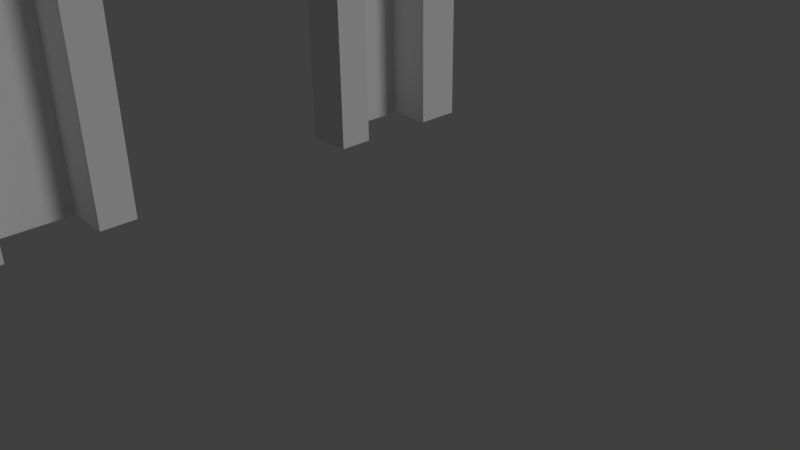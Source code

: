 # Source: door0.blend  (saved by Blender 2.76.0; exported with 4.5.12 LTS)
import bpy
from mathutils import Matrix  # noqa: F401  (used for matrix-valued properties, if any)

bpy.ops.wm.read_factory_settings(use_empty=True)
scene = bpy.context.scene
scene.name = 'Scene'

# ---- collections
col_collection_1 = bpy.data.collections.new('Collection 1'); scene.collection.children.link(col_collection_1)

# ---- materials (node trees are filled in below, after node groups)
mat_material = bpy.data.materials.new('Material')
mat_material.alpha_threshold = 0.0
mat_material.use_transparent_shadow = False
mat_material.roughness = 0.5
mat_material.specular_intensity = 0.0
mat_material.line_color = (0.0, 0.0, 0.0, 1.0)

# ---- material node trees

# ---- world
world_world = bpy.data.worlds.new('World'); scene.world = world_world
world_world.color = (0.05088, 0.05088, 0.05088)
world_world.use_sun_shadow = False
world_world.sun_shadow_jitter_overblur = 0.0
world_world.cycles.sampling_method = 'MANUAL'
world_world.cycles.sample_map_resolution = 256

# ---- cameras
cam_camera = bpy.data.cameras.new('Camera')
cam_camera.clip_end = 100.0
cam_camera.lens = 35.0
cam_camera.sensor_width = 32.0
cam_camera.sensor_height = 18.0
cam_camera.ortho_scale = 7.314
cam_camera.dof.focus_distance = 0.0
cam_camera.dof.aperture_fstop = 128.0

# ---- lights
light_lamp = bpy.data.lights.new('Lamp', 'SUN')
light_lamp.transmission_factor = 0.0
light_lamp.cutoff_distance = 30.0
light_lamp.angle = 0.1993
light_lamp.energy = 1.0
light_lamp.shadow_buffer_clip_start = 1.001
light_lamp.shadow_soft_size = 0.1
light_lamp.shadow_cascade_max_distance = 1000.0
light_lamp.cycles.use_multiple_importance_sampling = False

# ---- meshes
me_cube = bpy.data.meshes.new('Cube')
me_cube.from_pydata([(-1.111, 1.333, 2.222), (-1.111, -1.111, 2.222), (-1.111, 1.333, 0.0), (-0.8889, -1.111, 0.0), (-0.8889, -1.111, 2.222), (-1.111, -1.111, 0.0), (-0.8889, 1.333, 0.0), (-0.8889, 1.333, 2.222), (-0.8889, -1.333, 0.0), (-0.8889, -1.333, 2.222), (-1.111, -1.333, 0.0), (-1.111, -1.333, 2.222), (-0.8889, 1.111, 2.222), (-0.8889, 1.111, 0.0), (-1.111, 1.111, 0.0), (-1.111, 1.111, 2.222), (-0.8889, -0.7258, 0.0), (-0.8889, -0.7258, 1.347), (-1.111, -0.7258, 2.222), (-1.111, 0.7258, 0.0), (-1.111, 0.7258, 2.222), (-1.111, -0.7258, 0.0), (-1.111, 1.333, 1.353), (-0.8889, -1.111, 1.353), (-1.111, -1.111, 1.353), (-0.8889, 1.333, 1.353), (-0.8889, -1.333, 1.353), (-1.111, -1.333, 1.353), (-0.8889, 1.111, 1.353), (-1.111, 1.111, 1.353), (-0.8889, 0.7258, 0.0), (-1.111, -0.7258, 1.347), (-1.111, 0.7258, 1.347), (-0.8889, 0.7258, 1.347), (-0.8889, -0.5588, 0.0), (-0.8889, -0.5588, 1.224), (-0.8889, 0.5588, 0.0), (-0.8889, 0.5588, 1.224), (-1.111, -0.5588, 0.0), (-1.111, -0.5588, 1.224), (-1.111, 0.5588, 0.0), (-1.111, 0.5588, 1.224), (-0.8889, 1.192e-07, 2.017), (-1.111, 1.192e-07, 2.222), (-1.111, 1.192e-07, 2.017), (-0.8889, 1.192e-07, 1.894), (-1.111, 1.192e-07, 1.894), (-0.8889, -0.3629, 1.912), (-1.111, -0.3629, 2.222), (-1.111, -0.3629, 1.912), (-0.8889, -0.2794, 1.79), (-1.111, -0.2794, 1.79), (-0.8889, 0.3629, 1.912), (-1.111, 0.3629, 2.222), (-1.111, 0.3629, 1.912), (-0.8889, 0.2794, 1.79), (-1.111, 0.2794, 1.79), (-0.8889, -0.567, 1.75), (-1.111, -0.5443, 2.222), (-1.111, -0.567, 1.75), (-0.8889, -0.4366, 1.628), (-1.111, -0.4366, 1.628), (-0.8889, 0.567, 1.75), (-1.111, 0.5443, 2.222), (-1.111, 0.567, 1.75), (-0.8889, 0.4366, 1.628), (-1.111, 0.4366, 1.628)], [], [(23, 3, 5, 24), (29, 14, 13, 28), (25, 6, 2, 22), (23, 4, 9, 26), (26, 9, 11, 27), (28, 13, 6, 25), (32, 19, 14, 29), (19, 32, 33, 30), (24, 5, 21, 31), (31, 21, 16, 17), (59, 31, 17, 57), (1, 24, 31, 18), (63, 64, 32, 20), (20, 32, 29, 15), (12, 28, 25, 7), (8, 26, 27, 10), (3, 23, 26, 8), (7, 25, 22, 0), (15, 29, 28, 12), (4, 23, 24, 1), (17, 16, 34, 35), (30, 33, 37, 36), (57, 17, 35, 60), (60, 35, 39, 61), (35, 34, 38, 39), (36, 37, 41, 40), (55, 45, 46, 56), (52, 42, 45, 55), (48, 49, 44, 43), (54, 44, 42, 52), (58, 59, 49, 48), (45, 50, 51, 46), (42, 47, 50, 45), (44, 49, 47, 42), (64, 54, 52, 62), (62, 52, 55, 65), (65, 55, 56, 66), (43, 44, 54, 53), (18, 31, 59, 58), (50, 60, 61, 51), (47, 57, 60, 50), (49, 59, 57, 47), (37, 65, 66, 41), (33, 62, 65, 37), (32, 64, 62, 33), (53, 54, 64, 63)])
_uv = me_cube.uv_layers.new(name='UVMap')
_uv.uv.foreach_set('vector', [0.1798, 0.3057, 0.1798, 0.001148, 0.2299, 0.001148, 0.2299, 0.3057, 0.23, 0.3057, 0.23, 0.001148, 0.28, 0.001148, 0.28, 0.3057, 0.33, 0.3057, 0.33, 0.001148, 0.3801, 0.001148, 0.3801, 0.3057, 0.1798, 0.3057, 0.1798, 0.5014, 0.1298, 0.5014, 0.1298, 0.3057, 0.1298, 0.3057, 0.1298, 0.5014, 0.07979, 0.5014, 0.07979, 0.3057, 0.28, 0.3057, 0.28, 0.001148, 0.33, 0.001148, 0.33, 0.3057, 0.4133, 0.3046, 0.4133, 0.003464, 0.4993, 0.003464, 0.4993, 0.306, 0.4721, 0.009278, 0.4721, 0.4996, 0.3912, 0.4996, 0.3912, 0.009278, 0.003308, 0.306, 0.003308, 0.003464, 0.08931, 0.003464, 0.08931, 0.3046, 0.0268, 0.4996, 0.0268, 0.009278, 0.1077, 0.009278, 0.1077, 0.4996, 0.1924, 0.2709, 0.0001796, 0.2709, 0.01857, 0.1838, 0.1982, 0.1838, 0.003308, 0.5003, 0.003308, 0.306, 0.08931, 0.3046, 0.08931, 0.5003, 0.3728, 0.5003, 0.3778, 0.3948, 0.4133, 0.3046, 0.4133, 0.5003, 0.4133, 0.5003, 0.4133, 0.3046, 0.4993, 0.306, 0.4993, 0.5003, 0.28, 0.5014, 0.28, 0.3057, 0.33, 0.3057, 0.33, 0.5014, 0.1298, 0.001148, 0.1298, 0.3057, 0.07979, 0.3057, 0.07979, 0.001148, 0.1798, 0.001148, 0.1798, 0.3057, 0.1298, 0.3057, 0.1298, 0.001148, 0.33, 0.5014, 0.33, 0.3057, 0.3801, 0.3057, 0.3801, 0.5014, 0.23, 0.5014, 0.23, 0.3057, 0.28, 0.3057, 0.28, 0.5014, 0.1798, 0.5014, 0.1798, 0.3057, 0.2299, 0.3057, 0.2299, 0.5014, 0.1077, 0.4996, 0.1077, 0.009278, 0.1685, 0.009278, 0.1685, 0.4551, 0.3912, 0.009278, 0.3912, 0.4996, 0.3304, 0.4551, 0.3304, 0.009278, 0.1982, 0.1838, 0.01857, 0.1838, 0.01224, 0.0956, 0.1981, 0.0956, 0.1981, 0.0956, 0.01224, 0.0956, 0.03531, 0.01737, 0.2173, 0.01737, 0.1685, 0.4551, 0.1685, 0.009278, 0.2494, 0.009278, 0.2494, 0.4551, 0.3304, 0.009278, 0.3304, 0.4551, 0.2495, 0.4551, 0.2495, 0.009278, 0.1836, 0.09443, 0.04321, 0.09443, 0.05194, 0.01633, 0.1885, 0.01633, 0.1824, 0.1832, 0.01864, 0.1832, 0.04321, 0.09443, 0.1836, 0.09443, 0.1703, 0.5003, 0.1703, 0.431, 0.2513, 0.4543, 0.2513, 0.5003, 0.1758, 0.2704, 0.001177, 0.2704, 0.01864, 0.1832, 0.1824, 0.1832, 0.1298, 0.5003, 0.1247, 0.3948, 0.1703, 0.431, 0.1703, 0.5003, 0.4403, 0.0956, 0.3049, 0.0956, 0.3138, 0.01737, 0.4413, 0.01737, 0.4604, 0.1838, 0.3014, 0.1838, 0.3049, 0.0956, 0.4403, 0.0956, 0.4707, 0.2709, 0.3073, 0.2709, 0.3014, 0.1838, 0.4604, 0.1838, 0.2923, 0.2704, 0.1758, 0.2704, 0.1824, 0.1832, 0.286, 0.1832, 0.286, 0.1832, 0.1824, 0.1832, 0.1836, 0.09443, 0.2913, 0.09443, 0.2913, 0.09443, 0.1836, 0.09443, 0.1885, 0.01633, 0.2865, 0.01633, 0.2513, 0.5003, 0.2513, 0.4543, 0.3323, 0.431, 0.3323, 0.5003, 0.08931, 0.5003, 0.08931, 0.3046, 0.1247, 0.3948, 0.1298, 0.5003, 0.3049, 0.0956, 0.1981, 0.0956, 0.2173, 0.01737, 0.3138, 0.01737, 0.3014, 0.1838, 0.1982, 0.1838, 0.1981, 0.0956, 0.3049, 0.0956, 0.3073, 0.2709, 0.1924, 0.2709, 0.1982, 0.1838, 0.3014, 0.1838, 0.4742, 0.09443, 0.2913, 0.09443, 0.2865, 0.01633, 0.4611, 0.01633, 0.4621, 0.1832, 0.286, 0.1832, 0.2913, 0.09443, 0.4742, 0.09443, 0.4742, 0.2704, 0.2923, 0.2704, 0.286, 0.1832, 0.4621, 0.1832, 0.3323, 0.5003, 0.3323, 0.431, 0.3778, 0.3948, 0.3728, 0.5003])
me_cube.materials.append(mat_material)
me_cube.use_remesh_preserve_volume = False
me_cube.use_remesh_preserve_attributes = False
me_cube.use_mirror_vertex_groups = False
me_cube.update()

# ---- objects
ob_cube = bpy.data.objects.new('Cube', me_cube)
ob_lamp = bpy.data.objects.new('Lamp', light_lamp)
ob_camera = bpy.data.objects.new('Camera', cam_camera)

# ---- transforms, parenting, visibility, modifiers, constraints
ob_cube.location = (0.0, 0.0, 0.0)
ob_cube.scale = (4.5, 4.5, 4.5)
ob_cube.lock_rotations_4d = False
ob_cube.empty_display_type = 'ARROWS'
ob_cube.lineart.crease_threshold = 0.0
ob_lamp.location = (4.076, 1.005, 5.904)
ob_lamp.rotation_euler = (0.6503, 0.05522, 1.866)
ob_lamp.lock_rotations_4d = False
ob_lamp.empty_display_type = 'ARROWS'
ob_lamp.color = (0.0, 0.0, 0.0, 0.0)
ob_lamp.lineart.crease_threshold = 0.0
ob_camera.location = (10.13, -8.977, 7.144)
ob_camera.rotation_euler = (1.109, 0.01082, 0.8149)
ob_camera.lock_rotations_4d = False
ob_camera.empty_display_type = 'ARROWS'
ob_camera.color = (0.0, 0.0, 0.0, 0.0)
ob_camera.display_type = 'WIRE'
ob_camera.lineart.crease_threshold = 0.0

# ---- collection membership
col_collection_1.objects.link(ob_cube)
col_collection_1.objects.link(ob_lamp)
col_collection_1.objects.link(ob_camera)

# ---- scene / render settings (as saved in the file)
scene.camera = ob_camera
scene.frame_start = 1; scene.frame_end = 250; scene.frame_set(0)
scene.render.engine = 'BLENDER_EEVEE_NEXT'
scene.render.resolution_percentage = 50
scene.render.dither_intensity = 0.0
scene.cycles.use_denoising = False
scene.cycles.samples = 10
scene.cycles.sampling_pattern = 'TABULATED_SOBOL'
scene.cycles.light_sampling_threshold = 0.0
scene.cycles.use_adaptive_sampling = False
scene.cycles.use_light_tree = False
scene.cycles.blur_glossy = 0.0
scene.cycles.pixel_filter_type = 'GAUSSIAN'
scene.cycles.sample_clamp_indirect = 0.0
scene.view_settings.view_transform = 'Standard'
bpy.context.view_layer.update()
